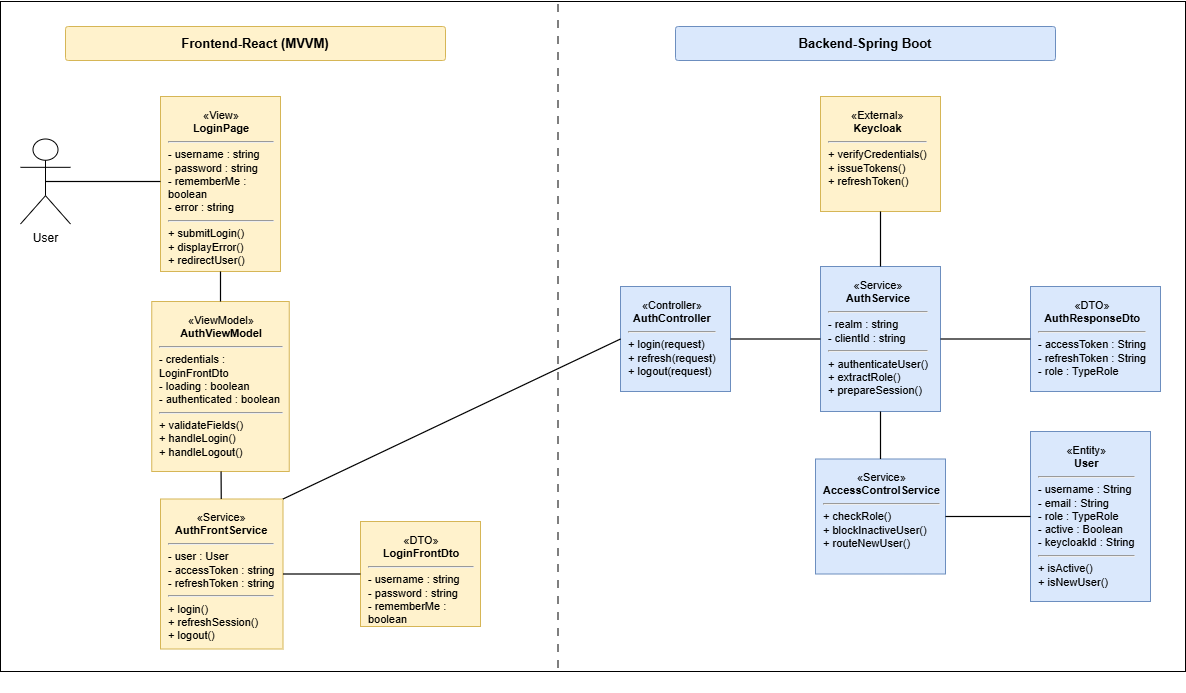

The diagram above was exported from draw.io. Its source (the exported page's mxGraphModel, read from the mxfile embedded in the PNG):
<mxGraphModel dx="30240" dy="12320" grid="1" gridSize="10" guides="1" tooltips="1" connect="1" arrows="1" fold="1" page="1" pageScale="1" pageWidth="827" pageHeight="1169" math="0" shadow="0">
  <root>
    <mxCell id="0" />
    <mxCell id="1" parent="0" />
    <mxCell id="3giy2p4ovGV65nDHjNoy-106" edge="1" parent="1" style="endArrow=none;html=1;rounded=0;strokeWidth=1;dashed=1;" value="">
      <mxGeometry relative="1" as="geometry">
        <Array as="points">
          <mxPoint x="80" y="150" />
          <mxPoint x="80" y="505" />
        </Array>
      </mxGeometry>
    </mxCell>
    <mxCell id="3giy2p4ovGV65nDHjNoy-107" edge="1" parent="1" style="endArrow=none;html=1;rounded=0;strokeWidth=1;dashed=1;" value="">
      <mxGeometry relative="1" as="geometry">
        <Array as="points">
          <mxPoint x="345" y="150" />
          <mxPoint x="345" y="505" />
        </Array>
      </mxGeometry>
    </mxCell>
    <mxCell id="3giy2p4ovGV65nDHjNoy-108" edge="1" parent="1" style="endArrow=none;html=1;rounded=0;strokeWidth=1;dashed=1;" value="">
      <mxGeometry relative="1" as="geometry">
        <Array as="points">
          <mxPoint x="565" y="150" />
          <mxPoint x="565" y="505" />
        </Array>
      </mxGeometry>
    </mxCell>
    <mxCell id="3giy2p4ovGV65nDHjNoy-109" edge="1" parent="1" style="endArrow=none;html=1;rounded=0;strokeWidth=1;dashed=1;" value="">
      <mxGeometry relative="1" as="geometry">
        <Array as="points">
          <mxPoint x="755" y="150" />
          <mxPoint x="755" y="505" />
        </Array>
      </mxGeometry>
    </mxCell>
    <mxCell id="3giy2p4ovGV65nDHjNoy-110" edge="1" parent="1" style="endArrow=block;html=1;rounded=0;strokeWidth=1;" value="">
      <mxGeometry relative="1" as="geometry">
        <Array as="points">
          <mxPoint x="80" y="175" />
          <mxPoint x="345" y="175" />
        </Array>
      </mxGeometry>
    </mxCell>
    <mxCell id="3giy2p4ovGV65nDHjNoy-112" edge="1" parent="1" style="endArrow=block;html=1;rounded=0;edgeStyle=orthogonalEdgeStyle;strokeWidth=1;" value="">
      <mxGeometry relative="1" as="geometry">
        <Array as="points">
          <mxPoint x="345" y="205" />
          <mxPoint x="415" y="205" />
          <mxPoint x="415" y="229" />
          <mxPoint x="345" y="229" />
        </Array>
      </mxGeometry>
    </mxCell>
    <mxCell id="3giy2p4ovGV65nDHjNoy-117" edge="1" parent="1" style="endArrow=block;html=1;rounded=0;strokeWidth=1;" value="">
      <mxGeometry relative="1" as="geometry">
        <Array as="points">
          <mxPoint x="345" y="285" />
          <mxPoint x="565" y="285" />
        </Array>
      </mxGeometry>
    </mxCell>
    <mxCell id="3giy2p4ovGV65nDHjNoy-119" edge="1" parent="1" style="endArrow=block;html=1;rounded=0;strokeWidth=1;" value="">
      <mxGeometry relative="1" as="geometry">
        <Array as="points">
          <mxPoint x="565" y="325" />
          <mxPoint x="755" y="325" />
        </Array>
      </mxGeometry>
    </mxCell>
    <mxCell id="3giy2p4ovGV65nDHjNoy-121" edge="1" parent="1" style="endArrow=block;html=1;rounded=0;strokeWidth=1;dashed=1;" value="">
      <mxGeometry relative="1" as="geometry">
        <Array as="points">
          <mxPoint x="755" y="360" />
          <mxPoint x="565" y="360" />
        </Array>
      </mxGeometry>
    </mxCell>
    <mxCell id="3giy2p4ovGV65nDHjNoy-123" edge="1" parent="1" style="endArrow=block;html=1;rounded=0;strokeWidth=1;dashed=1;" value="">
      <mxGeometry relative="1" as="geometry">
        <Array as="points">
          <mxPoint x="565" y="390" />
          <mxPoint x="345" y="390" />
        </Array>
      </mxGeometry>
    </mxCell>
    <mxCell id="3giy2p4ovGV65nDHjNoy-125" edge="1" parent="1" style="endArrow=block;html=1;rounded=0;edgeStyle=orthogonalEdgeStyle;strokeWidth=1;" value="">
      <mxGeometry relative="1" as="geometry">
        <Array as="points">
          <mxPoint x="345" y="425" />
          <mxPoint x="415" y="425" />
          <mxPoint x="415" y="449" />
          <mxPoint x="345" y="449" />
        </Array>
      </mxGeometry>
    </mxCell>
    <mxCell id="3giy2p4ovGV65nDHjNoy-127" edge="1" parent="1" style="endArrow=block;html=1;rounded=0;strokeWidth=1;dashed=1;" value="">
      <mxGeometry relative="1" as="geometry">
        <Array as="points">
          <mxPoint x="345" y="480" />
          <mxPoint x="80" y="480" />
        </Array>
      </mxGeometry>
    </mxCell>
    <mxCell id="jMce_n_F5Gpffceg2vbL-761" parent="1" style="rounded=0;whiteSpace=wrap;html=1;strokeColor=#000000;fillColor=none;" value="" vertex="1">
      <mxGeometry height="670" width="1185" x="40" y="40" as="geometry" />
    </mxCell>
    <mxCell id="jMce_n_F5Gpffceg2vbL-762" parent="1" style="rounded=1;whiteSpace=wrap;html=1;arcSize=8;strokeColor=#D6B656;fillColor=#FFF2CC;fontStyle=1;fontSize=13;align=center;verticalAlign=middle;" value="Frontend-React (MVVM)" vertex="1">
      <mxGeometry height="34" width="380" x="105" y="65" as="geometry" />
    </mxCell>
    <mxCell id="jMce_n_F5Gpffceg2vbL-763" parent="1" style="rounded=1;whiteSpace=wrap;html=1;arcSize=8;strokeColor=#6C8EBF;fillColor=#DAE8FC;fontStyle=1;fontSize=13;align=center;verticalAlign=middle;" value="Backend-Spring Boot" vertex="1">
      <mxGeometry height="34" width="380" x="715" y="65" as="geometry" />
    </mxCell>
    <mxCell id="jMce_n_F5Gpffceg2vbL-764" parent="1" style="shape=line;html=1;strokeColor=#666666;strokeWidth=2;dashed=1;" value="" vertex="1">
      <mxGeometry height="690" x="600" y="40" as="geometry" />
    </mxCell>
    <mxCell id="jMce_n_F5Gpffceg2vbL-765" parent="1" style="shape=umlActor;verticalLabelPosition=bottom;verticalAlign=top;html=1;outlineConnect=0;strokeColor=#000000;fillColor=#FFFFFF;fontSize=12;" value="User" vertex="1">
      <mxGeometry height="85" width="50" x="60" y="177.5" as="geometry" />
    </mxCell>
    <mxCell id="jMce_n_F5Gpffceg2vbL-766" parent="1" style="rounded=0;whiteSpace=wrap;html=1;strokeColor=#D6B656;fillColor=#FFF2CC;align=left;verticalAlign=top;spacing=8;fontSize=11;" value="&lt;div style=&quot;text-align:center;&quot;&gt;«View»&lt;br&gt;&lt;b&gt;LoginPage&lt;/b&gt;&lt;/div&gt;&lt;hr&gt;- username : string&lt;br&gt;- password : string&lt;br&gt;- rememberMe : boolean&lt;br&gt;- error : string&lt;hr&gt;+ submitLogin()&lt;br&gt;+ displayError()&lt;br&gt;+ redirectUser()" vertex="1">
      <mxGeometry height="175" width="120" x="200" y="135" as="geometry" />
    </mxCell>
    <mxCell id="jMce_n_F5Gpffceg2vbL-767" parent="1" style="rounded=0;whiteSpace=wrap;html=1;strokeColor=#D6B656;fillColor=#FFF2CC;align=left;verticalAlign=top;spacing=8;fontSize=11;" value="&lt;div style=&quot;text-align:center;&quot;&gt;«ViewModel»&lt;br&gt;&lt;b&gt;AuthViewModel&lt;/b&gt;&lt;/div&gt;&lt;hr&gt;- credentials : LoginFrontDto&lt;br&gt;- loading : boolean&lt;br&gt;- authenticated : boolean&lt;hr&gt;+ validateFields()&lt;br&gt;+ handleLogin()&lt;br&gt;+ handleLogout()" vertex="1">
      <mxGeometry height="170" width="137.5" x="191.25" y="340" as="geometry" />
    </mxCell>
    <mxCell id="jMce_n_F5Gpffceg2vbL-768" parent="1" style="rounded=0;whiteSpace=wrap;html=1;strokeColor=#D6B656;fillColor=#FFF2CC;align=left;verticalAlign=top;spacing=8;fontSize=11;" value="&lt;div style=&quot;text-align:center;&quot;&gt;«Service»&lt;br&gt;&lt;b&gt;AuthFrontService&lt;/b&gt;&lt;/div&gt;&lt;hr&gt;- user : User&lt;br&gt;- accessToken : string&lt;br&gt;- refreshToken : string&lt;hr&gt;+ login()&lt;br&gt;+ refreshSession()&lt;br&gt;+ logout()" vertex="1">
      <mxGeometry height="150" width="122.5" x="200" y="537.5" as="geometry" />
    </mxCell>
    <mxCell id="jMce_n_F5Gpffceg2vbL-769" parent="1" style="rounded=0;whiteSpace=wrap;html=1;strokeColor=#D6B656;fillColor=#FFF2CC;align=left;verticalAlign=top;spacing=8;fontSize=11;" value="&lt;div style=&quot;text-align:center;&quot;&gt;«DTO»&lt;br&gt;&lt;b&gt;LoginFrontDto&lt;/b&gt;&lt;/div&gt;&lt;hr&gt;- username : string&lt;br&gt;- password : string&lt;br&gt;- rememberMe : boolean" vertex="1">
      <mxGeometry height="105" width="120" x="400" y="560" as="geometry" />
    </mxCell>
    <mxCell id="jMce_n_F5Gpffceg2vbL-770" parent="1" style="rounded=0;whiteSpace=wrap;html=1;strokeColor=#6C8EBF;fillColor=#DAE8FC;align=left;verticalAlign=top;spacing=8;fontSize=11;" value="&lt;div style=&quot;text-align:center;&quot;&gt;«Controller»&lt;br&gt;&lt;b&gt;AuthController&lt;/b&gt;&lt;/div&gt;&lt;hr&gt;+ login(request)&lt;br&gt;+ refresh(request)&lt;br&gt;+ logout(request)" vertex="1">
      <mxGeometry height="105" width="110" x="660" y="325" as="geometry" />
    </mxCell>
    <mxCell id="jMce_n_F5Gpffceg2vbL-771" parent="1" style="rounded=0;whiteSpace=wrap;html=1;strokeColor=#6C8EBF;fillColor=#DAE8FC;align=left;verticalAlign=top;spacing=8;fontSize=11;" value="&lt;div style=&quot;text-align:center;&quot;&gt;«Service»&lt;br&gt;&lt;b&gt;AuthService&lt;/b&gt;&lt;/div&gt;&lt;hr&gt;- realm : string&lt;br&gt;- clientId : string&lt;hr&gt;+ authenticateUser()&lt;br&gt;+ extractRole()&lt;br&gt;+ prepareSession()" vertex="1">
      <mxGeometry height="145" width="120" x="860" y="305" as="geometry" />
    </mxCell>
    <mxCell id="jMce_n_F5Gpffceg2vbL-772" parent="1" style="rounded=0;whiteSpace=wrap;html=1;strokeColor=#D6B656;fillColor=#FFF2CC;align=left;verticalAlign=top;spacing=8;fontSize=11;" value="&lt;div style=&quot;text-align:center;&quot;&gt;«External»&lt;br&gt;&lt;b&gt;Keycloak&lt;/b&gt;&lt;/div&gt;&lt;hr&gt;+ verifyCredentials()&lt;br&gt;+ issueTokens()&lt;br&gt;+ refreshToken()" vertex="1">
      <mxGeometry height="115" width="120" x="860" y="135" as="geometry" />
    </mxCell>
    <mxCell id="jMce_n_F5Gpffceg2vbL-773" parent="1" style="rounded=0;whiteSpace=wrap;html=1;strokeColor=#6C8EBF;fillColor=#DAE8FC;align=left;verticalAlign=top;spacing=8;fontSize=11;" value="&lt;div style=&quot;text-align:center;&quot;&gt;«Service»&lt;br&gt;&lt;b&gt;AccessControlService&lt;/b&gt;&lt;/div&gt;&lt;hr&gt;+ checkRole()&lt;br&gt;+ blockInactiveUser()&lt;br&gt;+ routeNewUser()" vertex="1">
      <mxGeometry height="115" width="130" x="855" y="497.5" as="geometry" />
    </mxCell>
    <mxCell id="jMce_n_F5Gpffceg2vbL-774" parent="1" style="rounded=0;whiteSpace=wrap;html=1;strokeColor=#6C8EBF;fillColor=#DAE8FC;align=left;verticalAlign=top;spacing=8;fontSize=11;" value="&lt;div style=&quot;text-align:center;&quot;&gt;«Entity»&lt;br&gt;&lt;b&gt;User&lt;/b&gt;&lt;/div&gt;&lt;hr&gt;- username : String&lt;br&gt;- email : String&lt;br&gt;- role : TypeRole&lt;br&gt;- active : Boolean&lt;br&gt;- keycloakId : String&lt;hr&gt;+ isActive()&lt;br&gt;+ isNewUser()" vertex="1">
      <mxGeometry height="170" width="120" x="1070" y="470" as="geometry" />
    </mxCell>
    <mxCell id="jMce_n_F5Gpffceg2vbL-775" parent="1" style="rounded=0;whiteSpace=wrap;html=1;strokeColor=#6C8EBF;fillColor=#DAE8FC;align=left;verticalAlign=top;spacing=8;fontSize=11;" value="&lt;div style=&quot;text-align:center;&quot;&gt;«DTO»&lt;br&gt;&lt;b&gt;AuthResponseDto&lt;/b&gt;&lt;/div&gt;&lt;hr&gt;- accessToken : String&lt;br&gt;- refreshToken : String&lt;br&gt;- role : TypeRole" vertex="1">
      <mxGeometry height="105" width="130" x="1070" y="325" as="geometry" />
    </mxCell>
    <mxCell id="jMce_n_F5Gpffceg2vbL-776" edge="1" parent="1" source="jMce_n_F5Gpffceg2vbL-765" style="endArrow=none;html=1;rounded=0;strokeWidth=1.2;exitX=0.5;exitY=0.5;exitDx=0;exitDy=0;exitPerimeter=0;" value="">
      <mxGeometry relative="1" as="geometry">
        <mxPoint x="115" y="320" as="sourcePoint" />
        <mxPoint x="200" y="220" as="targetPoint" />
      </mxGeometry>
    </mxCell>
    <mxCell id="jMce_n_F5Gpffceg2vbL-777" edge="1" parent="1" source="jMce_n_F5Gpffceg2vbL-766" style="endArrow=none;html=1;rounded=0;strokeWidth=1.2;" target="jMce_n_F5Gpffceg2vbL-767" value="">
      <mxGeometry relative="1" as="geometry" />
    </mxCell>
    <mxCell id="jMce_n_F5Gpffceg2vbL-778" edge="1" parent="1" source="jMce_n_F5Gpffceg2vbL-767" style="endArrow=none;html=1;rounded=0;strokeWidth=1.2;" target="jMce_n_F5Gpffceg2vbL-768" value="">
      <mxGeometry relative="1" as="geometry" />
    </mxCell>
    <mxCell id="jMce_n_F5Gpffceg2vbL-779" edge="1" parent="1" source="jMce_n_F5Gpffceg2vbL-768" style="endArrow=none;html=1;rounded=0;strokeWidth=1.2;" target="jMce_n_F5Gpffceg2vbL-769" value="">
      <mxGeometry relative="1" as="geometry" />
    </mxCell>
    <mxCell id="jMce_n_F5Gpffceg2vbL-781" edge="1" parent="1" source="jMce_n_F5Gpffceg2vbL-770" style="endArrow=none;html=1;rounded=0;strokeWidth=1.2;" target="jMce_n_F5Gpffceg2vbL-771" value="">
      <mxGeometry relative="1" as="geometry" />
    </mxCell>
    <mxCell id="jMce_n_F5Gpffceg2vbL-782" edge="1" parent="1" source="jMce_n_F5Gpffceg2vbL-772" style="endArrow=none;html=1;rounded=0;strokeWidth=1.2;" target="jMce_n_F5Gpffceg2vbL-771" value="">
      <mxGeometry relative="1" as="geometry" />
    </mxCell>
    <mxCell id="jMce_n_F5Gpffceg2vbL-783" edge="1" parent="1" source="jMce_n_F5Gpffceg2vbL-771" style="endArrow=none;html=1;rounded=0;strokeWidth=1.2;" target="jMce_n_F5Gpffceg2vbL-775" value="">
      <mxGeometry relative="1" as="geometry" />
    </mxCell>
    <mxCell id="jMce_n_F5Gpffceg2vbL-784" edge="1" parent="1" source="jMce_n_F5Gpffceg2vbL-771" style="endArrow=none;html=1;rounded=0;strokeWidth=1.2;" target="jMce_n_F5Gpffceg2vbL-773" value="">
      <mxGeometry relative="1" as="geometry" />
    </mxCell>
    <mxCell id="jMce_n_F5Gpffceg2vbL-785" edge="1" parent="1" source="jMce_n_F5Gpffceg2vbL-773" style="endArrow=none;html=1;rounded=0;strokeWidth=1.2;" target="jMce_n_F5Gpffceg2vbL-774" value="">
      <mxGeometry relative="1" as="geometry" />
    </mxCell>
    <mxCell id="jMce_n_F5Gpffceg2vbL-786" edge="1" parent="1" style="edgeStyle=orthogonalEdgeStyle;rounded=0;orthogonalLoop=1;jettySize=auto;html=1;dashed=1;dashPattern=8 8;endArrow=none;endFill=0;movable=1;resizable=1;rotatable=1;deletable=1;editable=1;locked=0;connectable=1;" value="">
      <mxGeometry relative="1" as="geometry">
        <mxPoint x="597.5" y="42.5" as="sourcePoint" />
        <mxPoint x="597.5" y="712.5" as="targetPoint" />
      </mxGeometry>
    </mxCell>
    <mxCell id="jMce_n_F5Gpffceg2vbL-788" edge="1" parent="1" source="jMce_n_F5Gpffceg2vbL-768" style="endArrow=none;html=1;rounded=0;strokeWidth=1.2;movable=1;resizable=1;rotatable=1;deletable=1;editable=1;locked=0;connectable=1;exitX=1;exitY=0;exitDx=0;exitDy=0;entryX=0;entryY=0.5;entryDx=0;entryDy=0;" target="jMce_n_F5Gpffceg2vbL-770" value="">
      <mxGeometry relative="1" as="geometry">
        <mxPoint x="520" y="410" as="sourcePoint" />
        <mxPoint x="765" y="410" as="targetPoint" />
      </mxGeometry>
    </mxCell>
  </root>
</mxGraphModel>